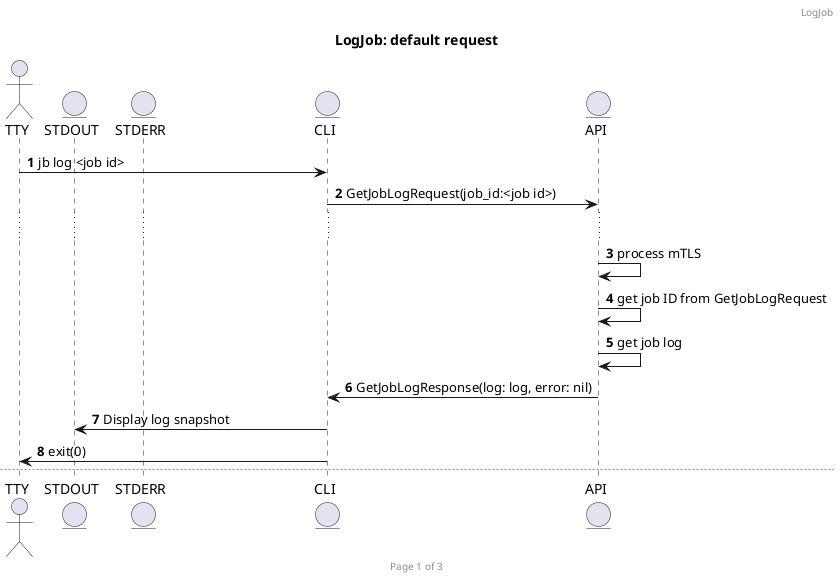

The diagram above was rendered by PlantUML. Its source (embedded in the PNG):
@startuml logjob

actor TTY
entity STDOUT
entity STDERR
entity CLI
entity API

autonumber
header LogJob
footer Page %page% of %lastpage%

title LogJob: default request

TTY -> CLI: jb log <job id>
CLI -> API: GetJobLogRequest(job_id:<job id>)
...
API -> API: process mTLS
API -> API: get job ID from GetJobLogRequest
API -> API: get job log
API -> CLI: GetJobLogResponse(log: log, error: nil)
CLI -> STDOUT: Display log snapshot
CLI -> TTY: exit(0)

newpage LogJob: tailing the log
autonumber 1

TTY -> CLI: jb log -f <job id>
CLI -> API: GetJobLogRequest(job_id:<job id>)
...
API -> API: process mTLS
API -> API: get job ID from GetJobLogRequest
API -> API: get job log
API -> CLI: GetJobLogResponse(log: log, error: nil)
CLI -> STDOUT: Display log lines as they are written
...
TTY -> CLI: ctr+c
CLI -> TTY: exit(0)

newpage LogJob: error getting job log
autonumber 1

TTY -> CLI: jb log <job id>
CLI -> API: GetJobLogRequest(job_id:<job id>)
...
API -> API: process mTLS
API -> API: get job ID from GetJobLogRequest
API -> API: get job log
API -> CLI: GetJobLogResponse(log: nil, error: err)
CLI -> STDERR: Error getting job log: err
CLI -> TTY: exit(1)

@enduml